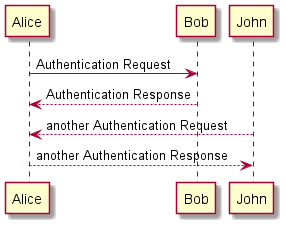

The diagram above was rendered by PlantUML. Its source (embedded in the PNG):
@startuml
' this is a comment
Alice -> Bob: Authentication Request
Bob --> Alice: Authentication Response
John --> Alice: another Authentication Request
Alice --> John: another Authentication Response
@enduml